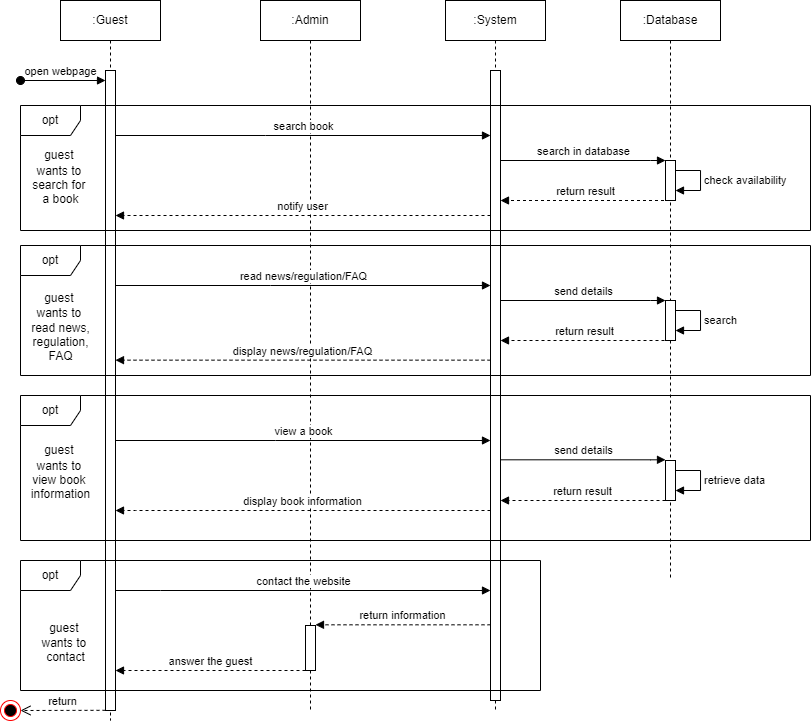

The diagram above was exported from draw.io. Its source (the exported page's mxGraphModel, read from the mxfile embedded in the PNG):
<mxGraphModel dx="1927" dy="520" grid="1" gridSize="10" guides="1" tooltips="1" connect="1" arrows="1" fold="1" page="1" pageScale="1" pageWidth="850" pageHeight="1100" math="0" shadow="0">
  <root>
    <mxCell id="0" />
    <mxCell id="1" parent="0" />
    <mxCell id="aM9ryv3xv72pqoxQDRHE-1" value=":Guest" style="shape=umlLifeline;perimeter=lifelinePerimeter;whiteSpace=wrap;html=1;container=0;dropTarget=0;collapsible=0;recursiveResize=0;outlineConnect=0;portConstraint=eastwest;newEdgeStyle={&quot;edgeStyle&quot;:&quot;elbowEdgeStyle&quot;,&quot;elbow&quot;:&quot;vertical&quot;,&quot;curved&quot;:0,&quot;rounded&quot;:0};" parent="1" vertex="1">
      <mxGeometry x="40" y="40" width="100" height="720" as="geometry" />
    </mxCell>
    <mxCell id="aM9ryv3xv72pqoxQDRHE-2" value="" style="html=1;points=[];perimeter=orthogonalPerimeter;outlineConnect=0;targetShapes=umlLifeline;portConstraint=eastwest;newEdgeStyle={&quot;edgeStyle&quot;:&quot;elbowEdgeStyle&quot;,&quot;elbow&quot;:&quot;vertical&quot;,&quot;curved&quot;:0,&quot;rounded&quot;:0};" parent="aM9ryv3xv72pqoxQDRHE-1" vertex="1">
      <mxGeometry x="45" y="70" width="10" height="640" as="geometry" />
    </mxCell>
    <mxCell id="aM9ryv3xv72pqoxQDRHE-3" value="open webpage" style="html=1;verticalAlign=bottom;startArrow=oval;endArrow=block;startSize=8;edgeStyle=elbowEdgeStyle;elbow=vertical;curved=0;rounded=0;" parent="aM9ryv3xv72pqoxQDRHE-1" edge="1">
      <mxGeometry x="-0.0588" relative="1" as="geometry">
        <mxPoint x="-40" y="80" as="sourcePoint" />
        <mxPoint x="45" y="80" as="targetPoint" />
        <mxPoint as="offset" />
      </mxGeometry>
    </mxCell>
    <mxCell id="aM9ryv3xv72pqoxQDRHE-5" value=":Admin" style="shape=umlLifeline;perimeter=lifelinePerimeter;whiteSpace=wrap;html=1;container=0;dropTarget=0;collapsible=0;recursiveResize=0;outlineConnect=0;portConstraint=eastwest;newEdgeStyle={&quot;edgeStyle&quot;:&quot;elbowEdgeStyle&quot;,&quot;elbow&quot;:&quot;vertical&quot;,&quot;curved&quot;:0,&quot;rounded&quot;:0};" parent="1" vertex="1">
      <mxGeometry x="240" y="40" width="100" height="710" as="geometry" />
    </mxCell>
    <mxCell id="RyzKkuVm5qdQYxx34m3u-1" value=":System" style="shape=umlLifeline;perimeter=lifelinePerimeter;whiteSpace=wrap;html=1;container=0;dropTarget=0;collapsible=0;recursiveResize=0;outlineConnect=0;portConstraint=eastwest;newEdgeStyle={&quot;edgeStyle&quot;:&quot;elbowEdgeStyle&quot;,&quot;elbow&quot;:&quot;vertical&quot;,&quot;curved&quot;:0,&quot;rounded&quot;:0};" parent="1" vertex="1">
      <mxGeometry x="425" y="40" width="100" height="710" as="geometry" />
    </mxCell>
    <mxCell id="RyzKkuVm5qdQYxx34m3u-2" value="" style="html=1;points=[];perimeter=orthogonalPerimeter;outlineConnect=0;targetShapes=umlLifeline;portConstraint=eastwest;newEdgeStyle={&quot;edgeStyle&quot;:&quot;elbowEdgeStyle&quot;,&quot;elbow&quot;:&quot;vertical&quot;,&quot;curved&quot;:0,&quot;rounded&quot;:0};" parent="RyzKkuVm5qdQYxx34m3u-1" vertex="1">
      <mxGeometry x="45" y="70" width="10" height="630" as="geometry" />
    </mxCell>
    <mxCell id="RyzKkuVm5qdQYxx34m3u-11" value="opt" style="shape=umlFrame;whiteSpace=wrap;html=1;pointerEvents=0;" parent="1" vertex="1">
      <mxGeometry y="145" width="790" height="125" as="geometry" />
    </mxCell>
    <mxCell id="RyzKkuVm5qdQYxx34m3u-12" value="search book" style="html=1;verticalAlign=bottom;endArrow=block;edgeStyle=elbowEdgeStyle;elbow=vertical;curved=0;rounded=0;" parent="1" edge="1">
      <mxGeometry relative="1" as="geometry">
        <mxPoint x="95" y="175" as="sourcePoint" />
        <Array as="points">
          <mxPoint x="245" y="175" />
          <mxPoint x="95" y="185" />
        </Array>
        <mxPoint x="470" y="175" as="targetPoint" />
        <mxPoint as="offset" />
      </mxGeometry>
    </mxCell>
    <mxCell id="RyzKkuVm5qdQYxx34m3u-13" value="&lt;font style=&quot;font-size: 12px;&quot;&gt;guest&amp;nbsp;&lt;/font&gt;&lt;div style=&quot;font-size: 12px;&quot;&gt;&lt;font style=&quot;font-size: 12px;&quot;&gt;wants&amp;nbsp;&lt;span style=&quot;background-color: initial;&quot;&gt;to&amp;nbsp;&lt;/span&gt;&lt;/font&gt;&lt;div style=&quot;&quot;&gt;&lt;div style=&quot;&quot;&gt;&lt;font style=&quot;font-size: 12px;&quot;&gt;search for&amp;nbsp;&lt;/font&gt;&lt;/div&gt;&lt;div style=&quot;&quot;&gt;&lt;span style=&quot;background-color: initial;&quot;&gt;a book&lt;/span&gt;&lt;/div&gt;&lt;/div&gt;&lt;/div&gt;" style="text;html=1;align=center;verticalAlign=middle;resizable=0;points=[];autosize=1;strokeColor=none;fillColor=none;fontSize=16;" parent="1" vertex="1">
      <mxGeometry y="175" width="80" height="80" as="geometry" />
    </mxCell>
    <mxCell id="RyzKkuVm5qdQYxx34m3u-14" value="notify user" style="html=1;verticalAlign=bottom;endArrow=block;edgeStyle=elbowEdgeStyle;elbow=vertical;curved=0;rounded=0;dashed=1;" parent="1" edge="1">
      <mxGeometry x="0.0021" relative="1" as="geometry">
        <mxPoint x="470" y="255" as="sourcePoint" />
        <Array as="points">
          <mxPoint x="100" y="255" />
          <mxPoint x="250" y="245" />
        </Array>
        <mxPoint x="95" y="255" as="targetPoint" />
        <mxPoint as="offset" />
      </mxGeometry>
    </mxCell>
    <mxCell id="RyzKkuVm5qdQYxx34m3u-15" value="opt" style="shape=umlFrame;whiteSpace=wrap;html=1;pointerEvents=0;" parent="1" vertex="1">
      <mxGeometry y="285" width="790" height="130" as="geometry" />
    </mxCell>
    <mxCell id="RyzKkuVm5qdQYxx34m3u-17" value="&lt;font style=&quot;font-size: 12px;&quot;&gt;guest&amp;nbsp;&lt;/font&gt;&lt;div style=&quot;font-size: 12px;&quot;&gt;&lt;font style=&quot;font-size: 12px;&quot;&gt;wants&amp;nbsp;&lt;span style=&quot;background-color: initial;&quot;&gt;to&amp;nbsp;&lt;/span&gt;&lt;/font&gt;&lt;div style=&quot;&quot;&gt;&lt;div style=&quot;&quot;&gt;read news,&lt;/div&gt;&lt;div style=&quot;&quot;&gt;regulation,&lt;/div&gt;&lt;div style=&quot;&quot;&gt;FAQ&lt;/div&gt;&lt;/div&gt;&lt;/div&gt;" style="text;html=1;align=center;verticalAlign=middle;resizable=0;points=[];autosize=1;strokeColor=none;fillColor=none;fontSize=16;" parent="1" vertex="1">
      <mxGeometry y="320" width="80" height="90" as="geometry" />
    </mxCell>
    <mxCell id="RyzKkuVm5qdQYxx34m3u-18" value="read news/regulation/FAQ" style="html=1;verticalAlign=bottom;endArrow=block;edgeStyle=elbowEdgeStyle;elbow=vertical;curved=0;rounded=0;" parent="1" target="RyzKkuVm5qdQYxx34m3u-2" edge="1">
      <mxGeometry relative="1" as="geometry">
        <mxPoint x="95" y="325" as="sourcePoint" />
        <Array as="points">
          <mxPoint x="250" y="325" />
          <mxPoint x="100" y="335" />
        </Array>
        <mxPoint x="285" y="325" as="targetPoint" />
        <mxPoint as="offset" />
      </mxGeometry>
    </mxCell>
    <mxCell id="RyzKkuVm5qdQYxx34m3u-19" value="display news/regulation/FAQ" style="html=1;verticalAlign=bottom;endArrow=block;edgeStyle=elbowEdgeStyle;elbow=vertical;curved=0;rounded=0;dashed=1;" parent="1" edge="1">
      <mxGeometry relative="1" as="geometry">
        <mxPoint x="470" y="399.66" as="sourcePoint" />
        <Array as="points">
          <mxPoint x="110" y="399.66" />
          <mxPoint x="260" y="389.66" />
        </Array>
        <mxPoint x="95" y="399.66" as="targetPoint" />
        <mxPoint as="offset" />
      </mxGeometry>
    </mxCell>
    <mxCell id="RyzKkuVm5qdQYxx34m3u-20" value="opt" style="shape=umlFrame;whiteSpace=wrap;html=1;pointerEvents=0;" parent="1" vertex="1">
      <mxGeometry y="435" width="790" height="145" as="geometry" />
    </mxCell>
    <mxCell id="RyzKkuVm5qdQYxx34m3u-21" value="&lt;font style=&quot;font-size: 12px;&quot;&gt;guest&amp;nbsp;&lt;/font&gt;&lt;div style=&quot;font-size: 12px;&quot;&gt;&lt;font style=&quot;font-size: 12px;&quot;&gt;wants&amp;nbsp;&lt;span style=&quot;background-color: initial;&quot;&gt;to&amp;nbsp;&lt;/span&gt;&lt;/font&gt;&lt;div style=&quot;&quot;&gt;&lt;div style=&quot;&quot;&gt;view book&amp;nbsp;&lt;/div&gt;&lt;div style=&quot;&quot;&gt;information&lt;/div&gt;&lt;/div&gt;&lt;/div&gt;" style="text;html=1;align=center;verticalAlign=middle;resizable=0;points=[];autosize=1;strokeColor=none;fillColor=none;fontSize=16;" parent="1" vertex="1">
      <mxGeometry y="470" width="80" height="80" as="geometry" />
    </mxCell>
    <mxCell id="RyzKkuVm5qdQYxx34m3u-22" value="view a book" style="html=1;verticalAlign=bottom;endArrow=block;edgeStyle=elbowEdgeStyle;elbow=vertical;curved=0;rounded=0;" parent="1" edge="1">
      <mxGeometry relative="1" as="geometry">
        <mxPoint x="95" y="479.9999999999999" as="sourcePoint" />
        <Array as="points">
          <mxPoint x="255" y="479.9999999999999" />
          <mxPoint x="105" y="489.9999999999999" />
        </Array>
        <mxPoint x="470" y="479.9999999999999" as="targetPoint" />
        <mxPoint as="offset" />
      </mxGeometry>
    </mxCell>
    <mxCell id="RyzKkuVm5qdQYxx34m3u-29" value="display book information" style="html=1;verticalAlign=bottom;endArrow=block;edgeStyle=elbowEdgeStyle;elbow=vertical;curved=0;rounded=0;dashed=1;" parent="1" edge="1">
      <mxGeometry x="0.0021" relative="1" as="geometry">
        <mxPoint x="470" y="550" as="sourcePoint" />
        <Array as="points">
          <mxPoint x="115" y="550" />
          <mxPoint x="265" y="540" />
        </Array>
        <mxPoint x="95" y="550" as="targetPoint" />
        <mxPoint as="offset" />
      </mxGeometry>
    </mxCell>
    <mxCell id="RyzKkuVm5qdQYxx34m3u-35" value="opt" style="shape=umlFrame;whiteSpace=wrap;html=1;pointerEvents=0;" parent="1" vertex="1">
      <mxGeometry y="600" width="520" height="130" as="geometry" />
    </mxCell>
    <mxCell id="RyzKkuVm5qdQYxx34m3u-36" value="&lt;font style=&quot;font-size: 12px;&quot;&gt;guest&amp;nbsp;&lt;/font&gt;&lt;div style=&quot;font-size: 12px;&quot;&gt;&lt;font style=&quot;font-size: 12px;&quot;&gt;wants&amp;nbsp;&lt;span style=&quot;background-color: initial;&quot;&gt;to&amp;nbsp;&lt;/span&gt;&lt;/font&gt;&lt;div style=&quot;&quot;&gt;&lt;div style=&quot;&quot;&gt;contact&lt;/div&gt;&lt;/div&gt;&lt;/div&gt;" style="text;html=1;align=center;verticalAlign=middle;resizable=0;points=[];autosize=1;strokeColor=none;fillColor=none;fontSize=16;" parent="1" vertex="1">
      <mxGeometry x="10" y="650" width="70" height="60" as="geometry" />
    </mxCell>
    <mxCell id="RyzKkuVm5qdQYxx34m3u-37" value="contact the website" style="html=1;verticalAlign=bottom;endArrow=block;edgeStyle=elbowEdgeStyle;elbow=vertical;curved=0;rounded=0;" parent="1" edge="1">
      <mxGeometry relative="1" as="geometry">
        <mxPoint x="95" y="630" as="sourcePoint" />
        <Array as="points">
          <mxPoint x="140" y="630" />
          <mxPoint x="100" y="630" />
          <mxPoint x="95" y="640" />
        </Array>
        <mxPoint x="470" y="630" as="targetPoint" />
        <mxPoint as="offset" />
      </mxGeometry>
    </mxCell>
    <mxCell id="RyzKkuVm5qdQYxx34m3u-38" value="return information" style="html=1;verticalAlign=bottom;endArrow=block;edgeStyle=elbowEdgeStyle;elbow=vertical;curved=0;rounded=0;dashed=1;" parent="1" edge="1">
      <mxGeometry x="0.0021" relative="1" as="geometry">
        <mxPoint x="470" y="664.31" as="sourcePoint" />
        <Array as="points">
          <mxPoint x="302.5" y="664.31" />
          <mxPoint x="452.5" y="654.31" />
        </Array>
        <mxPoint x="294.9999999999998" y="664.31" as="targetPoint" />
        <mxPoint as="offset" />
      </mxGeometry>
    </mxCell>
    <mxCell id="RyzKkuVm5qdQYxx34m3u-39" value="" style="html=1;points=[];perimeter=orthogonalPerimeter;outlineConnect=0;targetShapes=umlLifeline;portConstraint=eastwest;newEdgeStyle={&quot;edgeStyle&quot;:&quot;elbowEdgeStyle&quot;,&quot;elbow&quot;:&quot;vertical&quot;,&quot;curved&quot;:0,&quot;rounded&quot;:0};" parent="1" vertex="1">
      <mxGeometry x="285" y="665" width="10" height="45" as="geometry" />
    </mxCell>
    <mxCell id="RyzKkuVm5qdQYxx34m3u-40" value="answer the guest" style="html=1;verticalAlign=bottom;endArrow=block;edgeStyle=elbowEdgeStyle;elbow=vertical;curved=0;rounded=0;dashed=1;" parent="1" edge="1">
      <mxGeometry x="0.0021" relative="1" as="geometry">
        <mxPoint x="285" y="710" as="sourcePoint" />
        <Array as="points">
          <mxPoint x="242.5" y="709.9999999999999" />
        </Array>
        <mxPoint x="95.00000000000023" y="710" as="targetPoint" />
        <mxPoint as="offset" />
      </mxGeometry>
    </mxCell>
    <mxCell id="roPvtiRZuK_LjI7Tbuip-1" value="return" style="html=1;verticalAlign=bottom;endArrow=open;dashed=1;endSize=8;curved=0;rounded=0;entryX=1;entryY=0.5;entryDx=0;entryDy=0;" parent="1" target="roPvtiRZuK_LjI7Tbuip-2" edge="1">
      <mxGeometry relative="1" as="geometry">
        <mxPoint x="85" y="749.81" as="sourcePoint" />
        <mxPoint x="5" y="749.81" as="targetPoint" />
      </mxGeometry>
    </mxCell>
    <mxCell id="roPvtiRZuK_LjI7Tbuip-2" value="" style="ellipse;html=1;shape=endState;fillColor=#000000;strokeColor=#ff0000;" parent="1" vertex="1">
      <mxGeometry x="-20" y="740" width="20" height="20" as="geometry" />
    </mxCell>
    <mxCell id="5j7uHt7TUrQMg24LAl8g-1" value=":Database" style="shape=umlLifeline;perimeter=lifelinePerimeter;whiteSpace=wrap;html=1;container=0;dropTarget=0;collapsible=0;recursiveResize=0;outlineConnect=0;portConstraint=eastwest;newEdgeStyle={&quot;edgeStyle&quot;:&quot;elbowEdgeStyle&quot;,&quot;elbow&quot;:&quot;vertical&quot;,&quot;curved&quot;:0,&quot;rounded&quot;:0};" vertex="1" parent="1">
      <mxGeometry x="600" y="40" width="100" height="580" as="geometry" />
    </mxCell>
    <mxCell id="5j7uHt7TUrQMg24LAl8g-2" value="" style="html=1;points=[];perimeter=orthogonalPerimeter;outlineConnect=0;targetShapes=umlLifeline;portConstraint=eastwest;newEdgeStyle={&quot;edgeStyle&quot;:&quot;elbowEdgeStyle&quot;,&quot;elbow&quot;:&quot;vertical&quot;,&quot;curved&quot;:0,&quot;rounded&quot;:0};" vertex="1" parent="5j7uHt7TUrQMg24LAl8g-1">
      <mxGeometry x="45" y="160" width="10" height="40" as="geometry" />
    </mxCell>
    <mxCell id="5j7uHt7TUrQMg24LAl8g-5" value="check availability" style="html=1;align=left;spacingLeft=2;endArrow=block;rounded=0;edgeStyle=orthogonalEdgeStyle;curved=0;rounded=0;" edge="1" target="5j7uHt7TUrQMg24LAl8g-2" parent="5j7uHt7TUrQMg24LAl8g-1" source="5j7uHt7TUrQMg24LAl8g-2">
      <mxGeometry relative="1" as="geometry">
        <mxPoint x="60" y="170" as="sourcePoint" />
        <Array as="points">
          <mxPoint x="80" y="170" />
          <mxPoint x="80" y="190" />
        </Array>
        <mxPoint x="65" y="200" as="targetPoint" />
      </mxGeometry>
    </mxCell>
    <mxCell id="5j7uHt7TUrQMg24LAl8g-9" value="" style="html=1;points=[];perimeter=orthogonalPerimeter;outlineConnect=0;targetShapes=umlLifeline;portConstraint=eastwest;newEdgeStyle={&quot;edgeStyle&quot;:&quot;elbowEdgeStyle&quot;,&quot;elbow&quot;:&quot;vertical&quot;,&quot;curved&quot;:0,&quot;rounded&quot;:0};" vertex="1" parent="5j7uHt7TUrQMg24LAl8g-1">
      <mxGeometry x="45" y="300" width="10" height="40" as="geometry" />
    </mxCell>
    <mxCell id="5j7uHt7TUrQMg24LAl8g-12" value="search" style="html=1;align=left;spacingLeft=2;endArrow=block;rounded=0;edgeStyle=orthogonalEdgeStyle;curved=0;rounded=0;" edge="1" parent="5j7uHt7TUrQMg24LAl8g-1">
      <mxGeometry relative="1" as="geometry">
        <mxPoint x="55" y="310" as="sourcePoint" />
        <Array as="points">
          <mxPoint x="80" y="310" />
          <mxPoint x="80" y="330" />
        </Array>
        <mxPoint x="55" y="330" as="targetPoint" />
      </mxGeometry>
    </mxCell>
    <mxCell id="5j7uHt7TUrQMg24LAl8g-3" value="search in database" style="html=1;verticalAlign=bottom;endArrow=block;edgeStyle=elbowEdgeStyle;elbow=vertical;curved=0;rounded=0;" edge="1" parent="1" target="5j7uHt7TUrQMg24LAl8g-2">
      <mxGeometry relative="1" as="geometry">
        <mxPoint x="480" y="200" as="sourcePoint" />
        <Array as="points">
          <mxPoint x="630" y="200" />
          <mxPoint x="480" y="210" />
        </Array>
        <mxPoint x="635" y="205" as="targetPoint" />
        <mxPoint as="offset" />
      </mxGeometry>
    </mxCell>
    <mxCell id="5j7uHt7TUrQMg24LAl8g-6" value="return result" style="html=1;verticalAlign=bottom;endArrow=block;edgeStyle=elbowEdgeStyle;elbow=vertical;curved=0;rounded=0;dashed=1;" edge="1" parent="1" source="5j7uHt7TUrQMg24LAl8g-1" target="RyzKkuVm5qdQYxx34m3u-2">
      <mxGeometry x="0.0021" relative="1" as="geometry">
        <mxPoint x="612" y="240" as="sourcePoint" />
        <Array as="points">
          <mxPoint x="495" y="240" />
          <mxPoint x="645" y="230" />
        </Array>
        <mxPoint x="490" y="240" as="targetPoint" />
        <mxPoint as="offset" />
      </mxGeometry>
    </mxCell>
    <mxCell id="5j7uHt7TUrQMg24LAl8g-13" value="send details" style="html=1;verticalAlign=bottom;endArrow=block;edgeStyle=elbowEdgeStyle;elbow=vertical;curved=0;rounded=0;" edge="1" parent="1">
      <mxGeometry relative="1" as="geometry">
        <mxPoint x="480" y="340" as="sourcePoint" />
        <Array as="points">
          <mxPoint x="630" y="340" />
          <mxPoint x="480" y="350" />
        </Array>
        <mxPoint x="645" y="340" as="targetPoint" />
        <mxPoint as="offset" />
      </mxGeometry>
    </mxCell>
    <mxCell id="5j7uHt7TUrQMg24LAl8g-14" value="return result" style="html=1;verticalAlign=bottom;endArrow=block;edgeStyle=elbowEdgeStyle;elbow=vertical;curved=0;rounded=0;dashed=1;" edge="1" parent="1">
      <mxGeometry x="0.0021" relative="1" as="geometry">
        <mxPoint x="650" y="380" as="sourcePoint" />
        <Array as="points">
          <mxPoint x="495" y="380" />
          <mxPoint x="645" y="370" />
        </Array>
        <mxPoint x="480" y="380" as="targetPoint" />
        <mxPoint as="offset" />
      </mxGeometry>
    </mxCell>
    <mxCell id="5j7uHt7TUrQMg24LAl8g-15" value="return result" style="html=1;verticalAlign=bottom;endArrow=block;edgeStyle=elbowEdgeStyle;elbow=vertical;curved=0;rounded=0;dashed=1;" edge="1" parent="1" target="RyzKkuVm5qdQYxx34m3u-2">
      <mxGeometry x="0.0021" relative="1" as="geometry">
        <mxPoint x="645" y="540" as="sourcePoint" />
        <Array as="points">
          <mxPoint x="490" y="540" />
          <mxPoint x="640" y="530" />
        </Array>
        <mxPoint x="480" y="540" as="targetPoint" />
        <mxPoint as="offset" />
      </mxGeometry>
    </mxCell>
    <mxCell id="5j7uHt7TUrQMg24LAl8g-16" value="" style="html=1;points=[];perimeter=orthogonalPerimeter;outlineConnect=0;targetShapes=umlLifeline;portConstraint=eastwest;newEdgeStyle={&quot;edgeStyle&quot;:&quot;elbowEdgeStyle&quot;,&quot;elbow&quot;:&quot;vertical&quot;,&quot;curved&quot;:0,&quot;rounded&quot;:0};" vertex="1" parent="1">
      <mxGeometry x="645" y="500" width="10" height="40" as="geometry" />
    </mxCell>
    <mxCell id="5j7uHt7TUrQMg24LAl8g-17" value="send details" style="html=1;verticalAlign=bottom;endArrow=block;edgeStyle=elbowEdgeStyle;elbow=vertical;curved=0;rounded=0;" edge="1" parent="1">
      <mxGeometry relative="1" as="geometry">
        <mxPoint x="480" y="499.31" as="sourcePoint" />
        <Array as="points">
          <mxPoint x="630" y="499.31" />
          <mxPoint x="480" y="509.31" />
        </Array>
        <mxPoint x="645" y="499.31" as="targetPoint" />
        <mxPoint as="offset" />
      </mxGeometry>
    </mxCell>
    <mxCell id="5j7uHt7TUrQMg24LAl8g-18" value="retrieve data" style="html=1;align=left;spacingLeft=2;endArrow=block;rounded=0;edgeStyle=orthogonalEdgeStyle;curved=0;rounded=0;" edge="1" parent="1">
      <mxGeometry relative="1" as="geometry">
        <mxPoint x="655" y="510" as="sourcePoint" />
        <Array as="points">
          <mxPoint x="680" y="510" />
          <mxPoint x="680" y="530" />
        </Array>
        <mxPoint x="655" y="530" as="targetPoint" />
      </mxGeometry>
    </mxCell>
  </root>
</mxGraphModel>